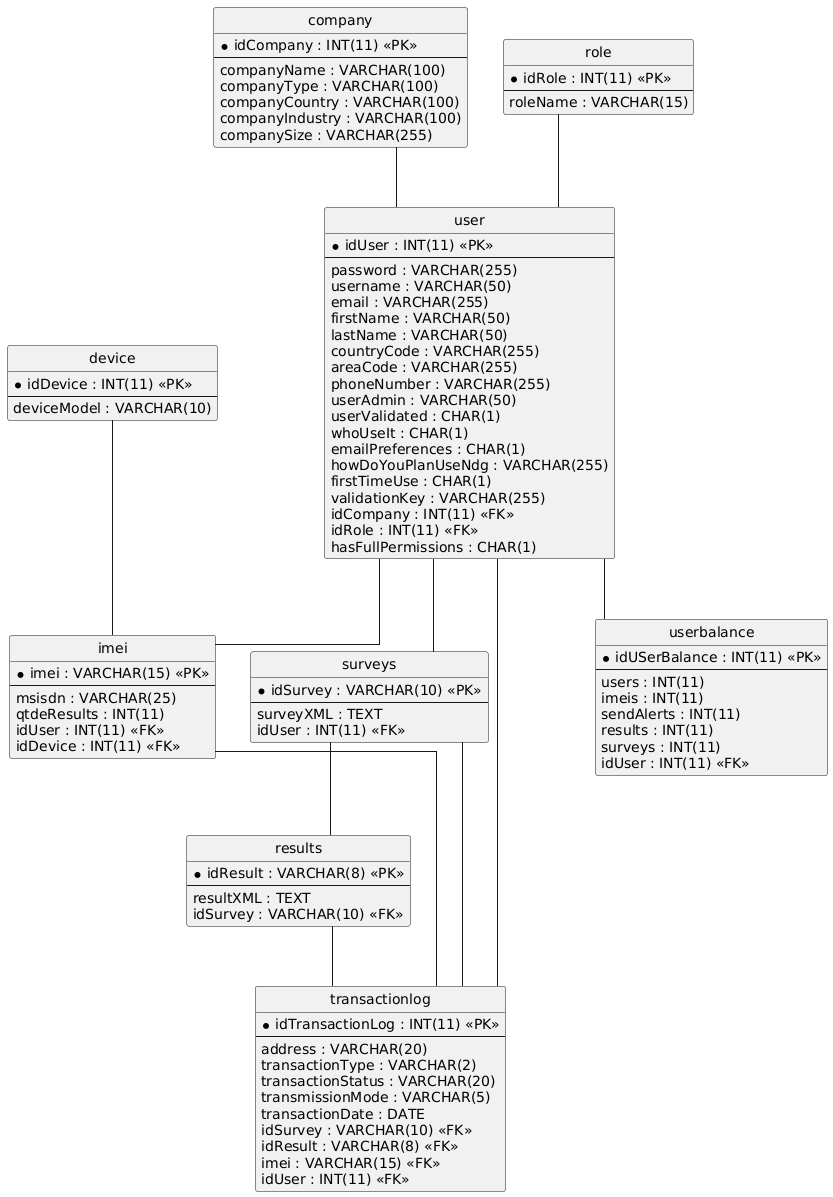

The diagram above was rendered by PlantUML. Its source (embedded in the PNG):
@startuml
hide circle
skinparam linetype ortho

entity "company" as company {
  * idCompany : INT(11) <<PK>>
  --
  companyName : VARCHAR(100)
  companyType : VARCHAR(100)
  companyCountry : VARCHAR(100)
  companyIndustry : VARCHAR(100)
  companySize : VARCHAR(255)
}

entity "device" as device {
  * idDevice : INT(11) <<PK>>
  --
  deviceModel : VARCHAR(10)
}

entity "role" as role {
  * idRole : INT(11) <<PK>>
  --
  roleName : VARCHAR(15)
}

entity "user" as user {
  * idUser : INT(11) <<PK>>
  --
  password : VARCHAR(255)
  username : VARCHAR(50)
  email : VARCHAR(255)
  firstName : VARCHAR(50)
  lastName : VARCHAR(50)
  countryCode : VARCHAR(255)
  areaCode : VARCHAR(255)
  phoneNumber : VARCHAR(255)
  userAdmin : VARCHAR(50)
  userValidated : CHAR(1)
  whoUseIt : CHAR(1)
  emailPreferences : CHAR(1)
  howDoYouPlanUseNdg : VARCHAR(255)
  firstTimeUse : CHAR(1)
  validationKey : VARCHAR(255)
  idCompany : INT(11) <<FK>>
  idRole : INT(11) <<FK>>
  hasFullPermissions : CHAR(1)
}

entity "imei" as imei {
  * imei : VARCHAR(15) <<PK>>
  --
  msisdn : VARCHAR(25)
  qtdeResults : INT(11)
  idUser : INT(11) <<FK>>
  idDevice : INT(11) <<FK>>
}

entity "surveys" as surveys {
  * idSurvey : VARCHAR(10) <<PK>>
  --
  surveyXML : TEXT
  idUser : INT(11) <<FK>>
}

entity "results" as results {
  * idResult : VARCHAR(8) <<PK>>
  --
  resultXML : TEXT
  idSurvey : VARCHAR(10) <<FK>>
}

entity "transactionlog" as transactionlog {
  * idTransactionLog : INT(11) <<PK>>
  --
  address : VARCHAR(20)
  transactionType : VARCHAR(2)
  transactionStatus : VARCHAR(20)
  transmissionMode : VARCHAR(5)
  transactionDate : DATE
  idSurvey : VARCHAR(10) <<FK>>
  idResult : VARCHAR(8) <<FK>>
  imei : VARCHAR(15) <<FK>>
  idUser : INT(11) <<FK>>
}

entity "userbalance" as userbalance {
  * idUSerBalance : INT(11) <<PK>>
  --
  users : INT(11)
  imeis : INT(11)
  sendAlerts : INT(11)
  results : INT(11)
  surveys : INT(11)
  idUser : INT(11) <<FK>>
}

company -- user
role -- user
device -- imei
user -- imei
user -- surveys
surveys -- results
results -- transactionlog
surveys -- transactionlog
user -- transactionlog
imei -- transactionlog
user -- userbalance
@enduml